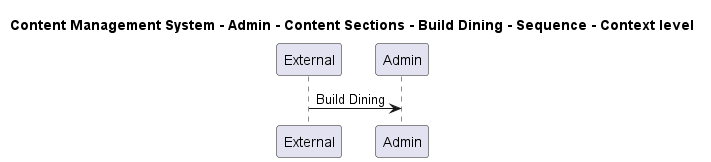

The diagram above was rendered by PlantUML. Its source (embedded in the PNG):
@startuml

title Content Management System - Admin - Content Sections - Build Dining - Sequence - Context level

participant "External" as C4InterFlow.SoftwareSystems.ExternalSystem
participant "Admin" as ContentManagementSystem.SoftwareSystems.Admin

C4InterFlow.SoftwareSystems.ExternalSystem -> ContentManagementSystem.SoftwareSystems.Admin : Build Dining


@enduml